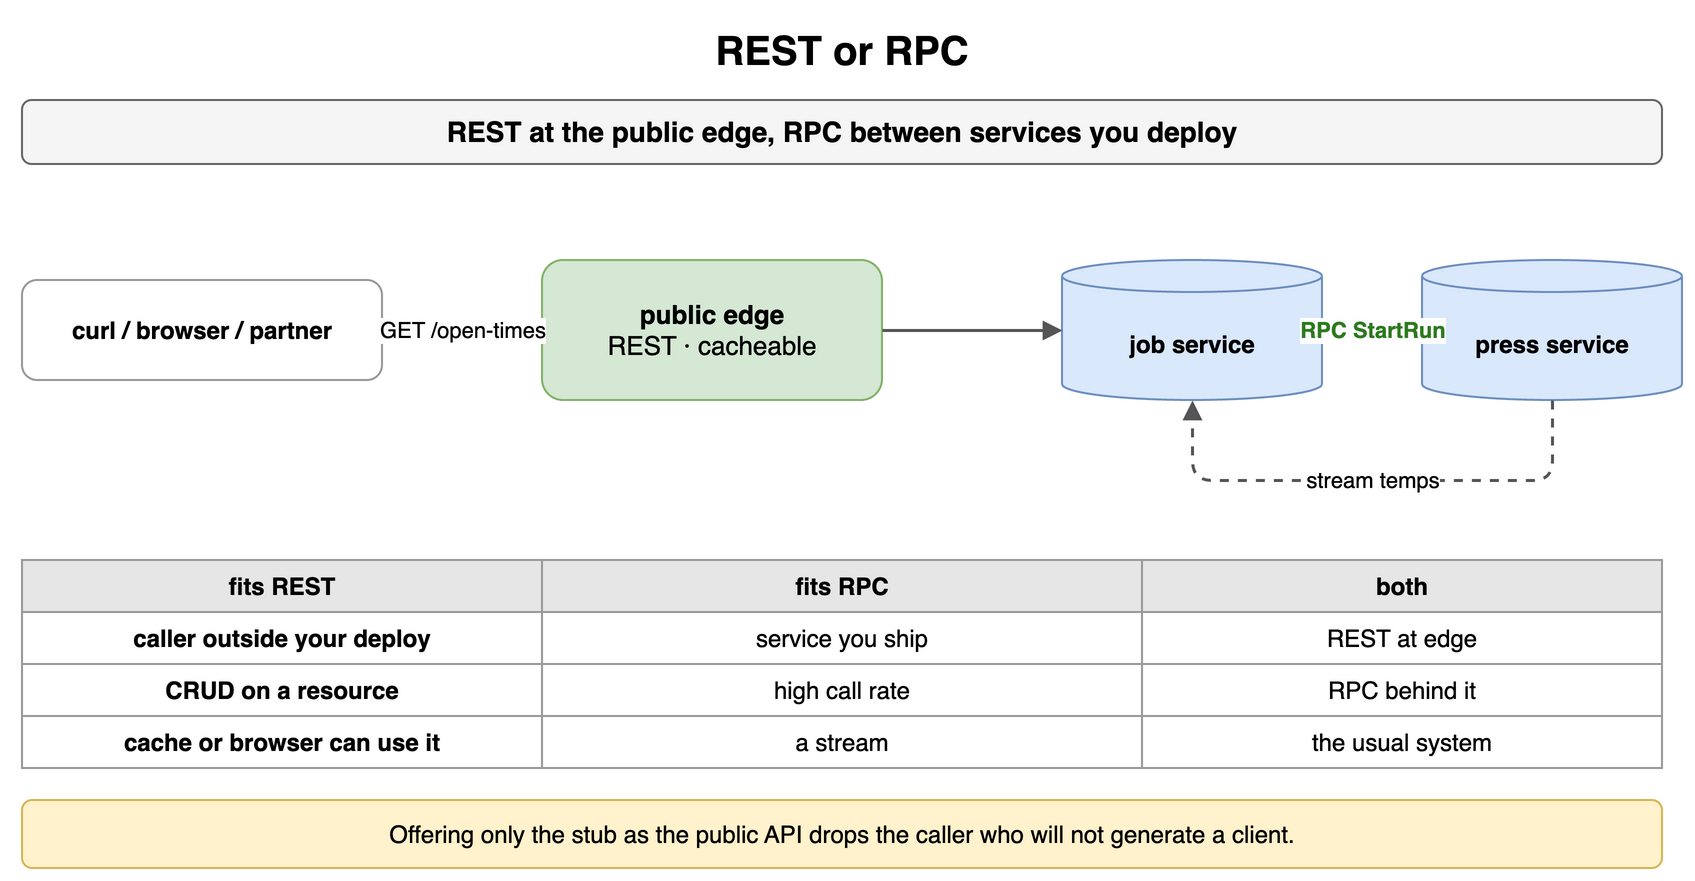

The diagram above was exported from draw.io. Its source (the exported page's mxGraphModel, read from the mxfile embedded in the PNG):
<mxGraphModel dx="900" dy="450" grid="1" gridSize="10" guides="1" tooltips="1" connect="1" arrows="1" fold="1" page="1" pageScale="1" pageWidth="900" pageHeight="450" math="0" shadow="0">
  <root>
    <mxCell id="0" />
    <mxCell id="1" parent="0" />
    <mxCell id="f1" value="REST or RPC" style="text;html=1;align=center;verticalAlign=middle;whiteSpace=wrap;fontSize=20;fontStyle=1;" vertex="1" parent="1">
      <mxGeometry x="40" y="10" width="820" height="30" as="geometry" />
    </mxCell>
    <mxCell id="f2" value="REST at the public edge, RPC between services you deploy" style="rounded=1;whiteSpace=wrap;html=1;fillColor=#f5f5f5;strokeColor=#666666;fontStyle=1;fontSize=14;" vertex="1" parent="1">
      <mxGeometry x="40" y="50" width="820" height="32" as="geometry" />
    </mxCell>
    <mxCell id="f3" value="curl / browser / partner" style="rounded=1;whiteSpace=wrap;html=1;fillColor=#ffffff;strokeColor=#999999;fontSize=12;align=center;fontStyle=1;" vertex="1" parent="1">
      <mxGeometry x="40" y="140" width="180" height="50" as="geometry" />
    </mxCell>
    <mxCell id="f4" value="public edge&lt;br&gt;&lt;span style='font-weight:normal'&gt;REST · cacheable&lt;/span&gt;" style="rounded=1;whiteSpace=wrap;html=1;fillColor=#d5e8d4;strokeColor=#82b366;fontSize=13;align=center;fontStyle=1;" vertex="1" parent="1">
      <mxGeometry x="300" y="130" width="170" height="70" as="geometry" />
    </mxCell>
    <mxCell id="f5" value="job service" style="shape=cylinder3;whiteSpace=wrap;html=1;boundedLbl=1;backgroundOutline=1;size=8;fillColor=#dae8fc;strokeColor=#6c8ebf;fontStyle=1;fontSize=12;" vertex="1" parent="1">
      <mxGeometry x="560" y="130" width="130" height="70" as="geometry" />
    </mxCell>
    <mxCell id="f6" value="press service" style="shape=cylinder3;whiteSpace=wrap;html=1;boundedLbl=1;backgroundOutline=1;size=8;fillColor=#dae8fc;strokeColor=#6c8ebf;fontStyle=1;fontSize=12;" vertex="1" parent="1">
      <mxGeometry x="740" y="130" width="130" height="70" as="geometry" />
    </mxCell>
    <mxCell id="f7" value="GET /open-times" style="endArrow=block;endSize=6;html=1;strokeWidth=1.5;strokeColor=#555555;fontSize=11;labelBackgroundColor=#ffffff;" edge="1" parent="1" source="f3" target="f4">
      <mxGeometry relative="1" as="geometry" />
    </mxCell>
    <mxCell id="f8" value="" style="endArrow=block;endSize=6;html=1;strokeWidth=1.5;strokeColor=#555555;fontSize=11;labelBackgroundColor=#ffffff;" edge="1" parent="1" source="f4" target="f5">
      <mxGeometry relative="1" as="geometry" />
    </mxCell>
    <mxCell id="f9" value="RPC StartRun" style="endArrow=block;endSize=6;html=1;strokeWidth=1.5;strokeColor=#2d7a1f;fontSize=11;labelBackgroundColor=#ffffff;fontColor=#2d7a1f;fontStyle=1;" edge="1" parent="1" source="f5" target="f6">
      <mxGeometry relative="1" as="geometry" />
    </mxCell>
    <mxCell id="f10" value="stream temps" style="endArrow=block;endSize=6;html=1;strokeWidth=1.5;strokeColor=#555555;fontSize=11;labelBackgroundColor=#ffffff;dashed=1;" edge="1" parent="1" source="f6" target="f5">
      <mxGeometry relative="1" as="geometry">
        <Array as="points">
          <mxPoint x="805" y="240" />
          <mxPoint x="625" y="240" />
        </Array>
      </mxGeometry>
    </mxCell>
    <mxCell id="f11" value="fits REST" style="whiteSpace=wrap;html=1;fillColor=#e6e6e6;strokeColor=#999999;fontStyle=1;fontSize=12;" vertex="1" parent="1">
      <mxGeometry x="40" y="280" width="260" height="26" as="geometry" />
    </mxCell>
    <mxCell id="f12" value="fits RPC" style="whiteSpace=wrap;html=1;fillColor=#e6e6e6;strokeColor=#999999;fontStyle=1;fontSize=12;" vertex="1" parent="1">
      <mxGeometry x="300" y="280" width="300" height="26" as="geometry" />
    </mxCell>
    <mxCell id="f13" value="both" style="whiteSpace=wrap;html=1;fillColor=#e6e6e6;strokeColor=#999999;fontStyle=1;fontSize=12;" vertex="1" parent="1">
      <mxGeometry x="600" y="280" width="260" height="26" as="geometry" />
    </mxCell>
    <mxCell id="f14" value="caller outside your deploy" style="whiteSpace=wrap;html=1;strokeColor=#999999;fontSize=12;fillColor=#ffffff;fontStyle=1;" vertex="1" parent="1">
      <mxGeometry x="40" y="306" width="260" height="26" as="geometry" />
    </mxCell>
    <mxCell id="f15" value="service you ship" style="whiteSpace=wrap;html=1;strokeColor=#999999;fontSize=12;fillColor=#ffffff;" vertex="1" parent="1">
      <mxGeometry x="300" y="306" width="300" height="26" as="geometry" />
    </mxCell>
    <mxCell id="f16" value="REST at edge" style="whiteSpace=wrap;html=1;strokeColor=#999999;fontSize=12;fillColor=#ffffff;" vertex="1" parent="1">
      <mxGeometry x="600" y="306" width="260" height="26" as="geometry" />
    </mxCell>
    <mxCell id="f17" value="CRUD on a resource" style="whiteSpace=wrap;html=1;strokeColor=#999999;fontSize=12;fillColor=#ffffff;fontStyle=1;" vertex="1" parent="1">
      <mxGeometry x="40" y="332" width="260" height="26" as="geometry" />
    </mxCell>
    <mxCell id="f18" value="high call rate" style="whiteSpace=wrap;html=1;strokeColor=#999999;fontSize=12;fillColor=#ffffff;" vertex="1" parent="1">
      <mxGeometry x="300" y="332" width="300" height="26" as="geometry" />
    </mxCell>
    <mxCell id="f19" value="RPC behind it" style="whiteSpace=wrap;html=1;strokeColor=#999999;fontSize=12;fillColor=#ffffff;" vertex="1" parent="1">
      <mxGeometry x="600" y="332" width="260" height="26" as="geometry" />
    </mxCell>
    <mxCell id="f20" value="cache or browser can use it" style="whiteSpace=wrap;html=1;strokeColor=#999999;fontSize=12;fillColor=#ffffff;fontStyle=1;" vertex="1" parent="1">
      <mxGeometry x="40" y="358" width="260" height="26" as="geometry" />
    </mxCell>
    <mxCell id="f21" value="a stream" style="whiteSpace=wrap;html=1;strokeColor=#999999;fontSize=12;fillColor=#ffffff;" vertex="1" parent="1">
      <mxGeometry x="300" y="358" width="300" height="26" as="geometry" />
    </mxCell>
    <mxCell id="f22" value="the usual system" style="whiteSpace=wrap;html=1;strokeColor=#999999;fontSize=12;fillColor=#ffffff;" vertex="1" parent="1">
      <mxGeometry x="600" y="358" width="260" height="26" as="geometry" />
    </mxCell>
    <mxCell id="f23" value="Offering only the stub as the public API drops the caller who will not generate a client." style="rounded=1;whiteSpace=wrap;html=1;fillColor=#fff2cc;strokeColor=#d6b656;fontSize=12;align=center;" vertex="1" parent="1">
      <mxGeometry x="40" y="400" width="820" height="34" as="geometry" />
    </mxCell>
  </root>
</mxGraphModel>